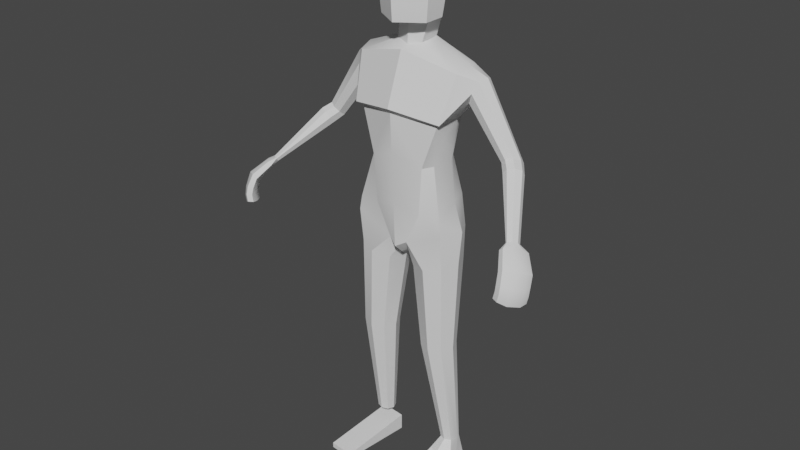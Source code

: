 # Source: Characers_1.blend  (saved by Blender 4.0.36; exported with 4.5.12 LTS)
import bpy
from mathutils import Matrix  # noqa: F401  (used for matrix-valued properties, if any)

bpy.ops.wm.read_factory_settings(use_empty=True)
scene = bpy.context.scene
scene.name = 'Scene'

# ---- collections
col_collection = bpy.data.collections.new('Collection'); scene.collection.children.link(col_collection)
col_metarig = bpy.data.collections.new('metarig'); scene.collection.children.link(col_metarig)

# ---- node groups
ng_auto_smooth = bpy.data.node_groups.new('Auto Smooth', 'GeometryNodeTree')
_s = ng_auto_smooth.interface.new_socket(name='Geometry', in_out='OUTPUT', socket_type='NodeSocketGeometry')
_s = ng_auto_smooth.interface.new_socket(name='Geometry', in_out='INPUT', socket_type='NodeSocketGeometry')
_s = ng_auto_smooth.interface.new_socket(name='Angle', in_out='INPUT', socket_type='NodeSocketFloat')
_s.subtype = 'ANGLE'
_s.min_value = 0.0
_s.max_value = 3.142
ng_auto_smooth.is_modifier = True
_N = ng_auto_smooth.nodes; _L = ng_auto_smooth.links
n0 = _N.new('NodeGroupOutput'); n0.name = 'Group Output'; n0.location = (480, -100)
n1 = _N.new('NodeGroupInput'); n1.name = 'Group Input'; n1.location = (-420, -300)
n2 = _N.new('NodeGroupInput'); n2.name = 'Group Input.001'; n2.location = (-60, -100)
n3 = _N.new('GeometryNodeSetShadeSmooth'); n3.name = 'Set Shade Smooth'; n3.location = (120, -100)
n3.domain = 'EDGE'
n4 = _N.new('GeometryNodeSetShadeSmooth'); n4.name = 'Set Shade Smooth.001'; n4.location = (300, -100)
n5 = _N.new('GeometryNodeInputMeshEdgeAngle'); n5.name = 'Edge Angle'; n5.location = (-420, -220)
n6 = _N.new('GeometryNodeInputEdgeSmooth'); n6.name = 'Is Edge Smooth'; n6.location = (-60, -160)
n7 = _N.new('GeometryNodeInputShadeSmooth'); n7.name = 'Is Face Smooth'; n7.location = (-240, -340)
n8 = _N.new('FunctionNodeBooleanMath'); n8.name = 'Boolean Math'; n8.location = (-60, -220)
n9 = _N.new('FunctionNodeCompare'); n9.name = 'Compare'; n9.location = (-240, -180)
n9.operation = 'LESS_EQUAL'
_L.new(n5.outputs[0], n9.inputs[0])
_L.new(n4.outputs[0], n0.inputs[0])
_L.new(n1.outputs[1], n9.inputs[1])
_L.new(n9.outputs[0], n8.inputs[0])
_L.new(n7.outputs[0], n8.inputs[1])
_L.new(n2.outputs[0], n3.inputs[0])
_L.new(n6.outputs[0], n3.inputs[1])
_L.new(n3.outputs[0], n4.inputs[0])
_L.new(n8.outputs[0], n3.inputs[2])
n0.is_active_output = True

# ---- world
world_world = bpy.data.worlds.new('World'); scene.world = world_world
world_world.use_nodes = True; world_world.node_tree.nodes.clear()
_N = world_world.node_tree.nodes; _L = world_world.node_tree.links
n0 = _N.new('ShaderNodeOutputWorld'); n0.name = 'World Output'; n0.location = (300, 300)
n1 = _N.new('ShaderNodeBackground'); n1.name = 'Background'; n1.location = (10, 300)
n1.inputs[0].default_value = (0.05088, 0.05088, 0.05088, 1.0)
_L.new(n1.outputs[0], n0.inputs[0])
n0.is_active_output = True
world_world.color = (0.05088, 0.05088, 0.05088)
world_world.use_sun_shadow = False
world_world.sun_shadow_jitter_overblur = 0.0

# ---- meshes
me_cube = bpy.data.meshes.new('Cube')
me_cube.from_pydata([(-3.296, -9.669, 87.07), (-4.579, -4.055, 152.0), (-3.296, 9.669, 87.07), (-4.407, 3.091, 152.5), (3.296, -9.669, 87.07), (4.579, -4.055, 152.0), (3.296, 9.669, 87.07), (4.407, 3.091, 152.5), (0.0, -8.361, 150.1), (12.06, 2.521, 116.3), (11.11, -5.8, 114.3), (0.0, 4.029, 117.8), (0.0, -12.84, 117.8), (0.0, -11.3, 85.29), (0.0, 5.25, 87.99), (0.0, 8.558, 141.3), (16.32, -10.44, 130.4), (14.73, 7.298, 136.1), (4.564, 0.3456, 152.2), (13.35, 0.0, 114.7), (0.0, 6.872, 134.8), (0.0, -13.46, 131.4), (14.49, -5.007, 125.0), (12.81, 4.115, 125.7), (15.24, 0.0, 129.6), (0.0, -12.07, 101.6), (15.91, -8.921, 97.49), (12.31, 7.479, 101.0), (0.0, 8.918, 101.3), (14.93, 0.0, 101.7), (0.0, -14.64, 133.0), (19.36, 0.0, 147.1), (18.39, -5.037, 145.5), (0.0, 7.026, 149.2), (15.54, 7.377, 145.4), (0.0, 4.734, 153.6), (0.0, -5.321, 150.9), (35.83, 4.372, 118.1), (21.16, 6.542, 138.7), (37.33, 3.805, 119.7), (22.68, 5.775, 142.5), (24.07, 2.673, 143.6), (23.25, -0.7575, 143.1), (34.23, -1.569, 121.6), (21.94, -2.42, 139.5), (20.45, -1.439, 136.0), (19.56, 1.474, 134.4), (33.71, 3.325, 117.6), (19.91, 4.719, 135.4), (37.51, 1.881, 121.5), (36.28, -0.3754, 122.3), (32.52, -0.9141, 120.1), (32.27, 1.157, 118.5), (54.59, -17.45, 96.35), (56.15, -17.57, 97.63), (55.84, -19.93, 98.72), (53.29, -23.05, 99.95), (50.46, -24.53, 100.4), (48.91, -24.4, 99.09), (49.88, -22.63, 97.81), (52.43, -19.51, 96.58), (51.0, -14.05, 101.0), (49.02, -15.6, 101.7), (46.81, -18.31, 102.8), (46.07, -20.09, 103.4), (47.31, -20.13, 104.4), (49.39, -18.5, 104.2), (51.6, -15.79, 103.2), (52.24, -14.09, 102.0), (54.54, -18.18, 93.99), (56.44, -18.82, 94.26), (56.19, -21.42, 94.35), (53.86, -24.81, 95.28), (51.25, -26.37, 96.34), (49.35, -25.73, 96.07), (50.0, -23.56, 95.29), (52.33, -20.17, 94.36), (54.6, -18.79, 91.81), (56.48, -19.54, 91.62), (56.09, -22.11, 91.41), (53.77, -25.5, 92.34), (51.31, -27.1, 93.68), (49.44, -26.36, 93.87), (50.07, -24.13, 93.27), (52.39, -20.73, 92.34), (54.05, -18.89, 89.37), (55.93, -19.63, 89.18), (55.54, -22.21, 88.98), (53.22, -25.6, 89.9), (50.76, -27.2, 91.24), (48.89, -26.46, 91.43), (49.52, -24.23, 90.83), (51.84, -20.83, 89.91), (-12.06, 2.521, 116.3), (-11.11, -5.8, 114.3), (-16.32, -10.44, 130.4), (-14.73, 7.298, 136.1), (-4.564, 0.3456, 152.2), (-13.35, 0.0, 114.7), (-14.49, -5.007, 125.0), (-12.81, 4.115, 125.7), (-15.24, 0.0, 129.6), (-15.91, -8.921, 97.49), (-12.31, 7.479, 101.0), (-14.93, 0.0, 101.7), (14.42, 4.443, 9.741), (16.65, 3.517, 9.861), (17.58, 1.282, 9.911), (16.65, -0.9536, 9.861), (14.42, -1.88, 9.741), (12.19, -0.9536, 9.621), (11.26, 1.282, 9.571), (12.19, 3.517, 9.621), (12.27, 2.677, 49.79), (16.49, 0.9256, 50.02), (18.24, -3.304, 50.11), (16.49, -7.533, 50.02), (12.27, -9.285, 49.79), (8.045, -7.533, 49.57), (6.296, -3.304, 49.47), (8.045, 0.9256, 49.57), (18.15, -3.106, 5.927), (18.15, -0.2868, 0.1592), (20.42, -17.12, 2.694), (20.42, -16.61, 0.1592), (10.46, -4.135, 5.927), (10.46, -1.316, 0.1592), (10.7, -22.19, 1.981), (10.7, -22.19, 0.1592), (-19.36, 0.0, 147.1), (-18.39, -5.037, 145.5), (-15.54, 7.377, 145.4), (-35.83, 4.372, 118.1), (-21.16, 6.542, 138.7), (-37.33, 3.805, 119.7), (-22.68, 5.775, 142.5), (-24.07, 2.673, 143.6), (-23.25, -0.7575, 143.1), (-34.23, -1.569, 121.6), (-21.94, -2.42, 139.5), (-20.45, -1.439, 136.0), (-19.56, 1.474, 134.4), (-33.71, 3.325, 117.6), (-19.91, 4.719, 135.4), (-37.51, 1.881, 121.5), (-36.28, -0.3754, 122.3), (-32.52, -0.9141, 120.1), (-32.27, 1.157, 118.5), (-54.59, -17.45, 96.35), (-56.15, -17.57, 97.63), (-55.84, -19.93, 98.72), (-53.29, -23.05, 99.95), (-50.46, -24.53, 100.4), (-48.91, -24.4, 99.09), (-49.88, -22.63, 97.81), (-52.43, -19.51, 96.58), (-51.0, -14.05, 101.0), (-49.02, -15.6, 101.7), (-46.81, -18.31, 102.8), (-46.07, -20.09, 103.4), (-47.31, -20.13, 104.4), (-49.39, -18.5, 104.2), (-51.6, -15.79, 103.2), (-52.24, -14.09, 102.0), (-54.54, -18.18, 93.99), (-56.44, -18.82, 94.26), (-56.19, -21.42, 94.35), (-53.86, -24.81, 95.28), (-51.25, -26.37, 96.34), (-49.35, -25.73, 96.07), (-50.0, -23.56, 95.29), (-52.33, -20.17, 94.36), (-54.6, -18.79, 91.81), (5.559, -2.131, 159.0), (0.0, 4.531, 160.4), (5.387, 4.671, 159.2), (0.0, -4.872, 159.0), (-56.48, -19.54, 91.62), (-56.09, -22.11, 91.41), (-53.77, -25.5, 92.34), (-51.31, -27.1, 93.68), (-49.44, -26.36, 93.87), (-50.07, -24.13, 93.27), (-52.39, -20.73, 92.34), (-54.05, -18.89, 89.37), (-55.93, -19.63, 89.18), (-55.54, -22.21, 88.98), (-53.22, -25.6, 89.9), (-50.76, -27.2, 91.24), (-48.89, -26.46, 91.43), (-49.52, -24.23, 90.83), (0.0, 5.473, 182.6), (4.407, 5.614, 181.7), (0.0, -3.93, 183.5), (4.579, -1.189, 181.5), (-51.84, -20.83, 89.91), (0.0, -12.41, 159.2), (8.578, -7.116, 159.4), (8.813, -0.08979, 159.6), (0.0, -11.46, 181.9), (-14.42, 4.443, 9.741), (8.371, -6.565, 179.8), (8.813, 0.8529, 179.8), (-16.65, 3.517, 9.861), (4.961, 5.968, 169.4), (0.0, 5.809, 170.6), (-17.58, 1.282, 9.911), (0.0, -13.26, 170.7), (-16.65, -0.9536, 9.861), (9.921, 0.6079, 168.4), (9.54, -7.522, 168.3), (-14.42, -1.88, 9.741), (-12.19, -0.9536, 9.621), (-11.26, 1.282, 9.571), (-12.19, 3.517, 9.621), (-12.27, 2.677, 49.79), (-16.49, 0.9256, 50.02), (-18.24, -3.304, 50.11), (-16.49, -7.533, 50.02), (-12.27, -9.285, 49.79), (-8.045, -7.533, 49.57), (38.06, 1.252, 115.9), (39.77, 0.8088, 117.6), (39.95, -0.7901, 119.6), (38.5, -2.608, 120.5), (36.28, -3.58, 119.9), (34.57, -3.137, 118.1), (34.39, -1.538, 116.2), (35.84, 0.28, 115.3), (35.84, 0.28, 115.3), (35.84, 0.28, 115.3), (38.06, 1.252, 115.9), (38.06, 1.252, 115.9), (34.39, -1.538, 116.2), (34.39, -1.538, 116.2), (34.57, -3.137, 118.1), (34.57, -3.137, 118.1), (36.28, -3.58, 119.9), (36.28, -3.58, 119.9), (38.5, -2.608, 120.5), (38.5, -2.608, 120.5), (39.95, -0.7901, 119.6), (39.95, -0.7901, 119.6), (39.77, 0.8088, 117.6), (39.77, 0.8088, 117.6), (31.35, 5.034, 124.4), (33.36, 4.34, 125.9), (34.38, 2.066, 126.7), (33.77, -0.4489, 126.3), (31.94, -1.728, 125.0), (29.93, -1.027, 123.5), (28.93, 1.24, 122.7), (29.52, 3.748, 123.0), (48.89, -14.31, 103.5), (46.44, -16.3, 103.8), (46.6, -17.12, 104.9), (49.06, -15.12, 104.6), (47.49, -15.01, 103.3), (46.39, -17.37, 104.7), (48.01, -16.41, 105.1), (49.1, -14.06, 103.7), (10.67, 6.057, 79.57), (16.36, 3.646, 80.8), (18.71, -2.174, 81.32), (16.36, -7.994, 80.8), (10.67, -10.41, 79.57), (4.981, -7.994, 78.34), (2.625, -2.174, 77.82), (4.981, 3.646, 78.34), (8.477, -9.865, 98.27), (6.479, 8.759, 101.8), (16.53, -9.252, 92.74), (14.54, -9.023, 129.4), (13.37, 8.212, 89.64), (9.627, -10.06, 114.6), (11.41, 8.318, 130.7), (9.661, 6.322, 116.6), (18.46, -0.2972, 91.98), (14.42, 0.2203, 125.3), (-6.296, -3.304, 49.47), (-8.045, 0.9256, 49.57), (-18.15, 4.278, 5.927), (-18.15, 4.278, 0.1592), (-20.92, -21.16, 1.981), (-20.92, -21.16, 0.1592), (-9.181, 3.249, 5.927), (-9.181, 3.249, 0.1592), (-11.95, -22.19, 1.981), (-11.95, -22.19, 0.1592), (-5.559, -2.131, 159.0), (-5.387, 4.671, 159.2), (-4.407, 5.614, 181.7), (-4.579, -1.189, 181.5), (-8.578, -7.116, 159.4), (-8.813, -0.08979, 159.6), (-8.371, -6.565, 179.8), (-8.813, 0.8529, 179.8), (-4.961, 5.968, 169.4), (-9.921, 0.6079, 168.4), (-9.54, -7.522, 168.3), (-38.06, 1.252, 115.9), (-39.77, 0.8088, 117.6), (-39.95, -0.7901, 119.6), (-38.5, -2.608, 120.5), (-36.28, -3.58, 119.9), (-34.57, -3.137, 118.1), (-34.39, -1.538, 116.2), (-35.84, 0.28, 115.3), (-35.84, 0.28, 115.3), (-35.84, 0.28, 115.3), (-38.06, 1.252, 115.9), (-38.06, 1.252, 115.9), (-34.39, -1.538, 116.2), (-34.39, -1.538, 116.2), (1.023, 0.08196, 81.07), (0.0, -1.056, 80.46), (-34.57, -3.137, 118.1), (-34.57, -3.137, 118.1), (-36.28, -3.58, 119.9), (-36.28, -3.58, 119.9), (-38.5, -2.608, 120.5), (-38.5, -2.608, 120.5), (-39.95, -0.7901, 119.6), (-39.95, -0.7901, 119.6), (-39.77, 0.8088, 117.6), (-39.77, 0.8088, 117.6), (-31.35, 5.034, 124.4), (-33.36, 4.34, 125.9), (-34.38, 2.066, 126.7), (-33.77, -0.4489, 126.3), (-31.94, -1.728, 125.0), (-29.93, -1.027, 123.5), (-28.93, 1.24, 122.7), (-29.52, 3.748, 123.0), (-48.89, -14.31, 103.5), (-46.44, -16.3, 103.8), (-46.6, -17.12, 104.9), (-49.06, -15.12, 104.6), (-47.49, -15.01, 103.3), (1.595, -6.085, 83.1), (0.0, -7.693, 81.9), (-46.39, -17.37, 104.7), (0.0, 4.256, 84.82), (1.595, 6.249, 83.1), (-48.01, -16.41, 105.1), (-2.625, -2.174, 77.82), (-4.981, -7.994, 78.34), (10.53, 7.32, 123.7), (-10.67, -10.41, 79.57), (0.0, 5.45, 126.3), (-16.36, -7.994, 80.8), (-49.1, -14.06, 103.7), (-18.71, -2.174, 81.32), (-8.477, -9.865, 98.27), (-16.36, 3.646, 80.8), (-10.67, 6.057, 79.57), (-4.981, 3.646, 78.34), (-6.479, 8.759, 101.8), (-16.53, -9.252, 92.74), (-14.54, -9.023, 129.4), (-13.37, 8.212, 89.64), (-9.627, -10.06, 114.6), (-11.41, 8.318, 130.7), (-9.661, 6.322, 116.6), (-18.46, -0.2972, 91.98), (-14.42, 0.2203, 125.3), (-1.023, 0.08196, 81.07), (-1.595, -6.085, 83.1), (-1.595, 6.249, 83.1), (-10.53, 7.32, 123.7), (16.93, -21.68, 1.981), (16.93, -21.68, 0.1592), (14.3, -6.926, 5.927), (14.3, 2.616, 0.1592), (18.15, 4.854, 0.1592), (10.46, 3.825, 0.1592), (14.3, 7.757, 0.1592)], [], [(19, 9, 23, 278), (330, 331, 140, 139), (308, 338, 334, 311), (153, 169, 170, 154), (172, 184, 185, 177), (26, 271, 277, 29), (217, 218, 350, 352), (145, 138, 330, 329), (269, 274, 12, 25), (215, 216, 354, 355), (311, 324, 301, 300), (302, 303, 321, 323), (180, 188, 189, 181), (280, 215, 355, 356), (166, 178, 179, 167), (27, 29, 277, 273), (17, 15, 33, 34), (270, 28, 11, 276), (146, 147, 332, 331), (36, 5, 173, 176), (358, 0, 353, 102), (219, 220, 346, 348), (301, 302, 323, 325), (325, 323, 144, 134), (20, 15, 17, 275), (349, 20, 275, 347), (21, 12, 274, 272), (167, 179, 180, 168), (19, 278, 22, 10), (313, 309, 142, 147), (356, 368, 366, 345), (20, 362, 96, 15), (21, 272, 16, 30), (6, 14, 28, 270), (9, 19, 29, 27), (312, 308, 307, 306), (307, 300, 310, 309), (279, 280, 356, 345), (4, 269, 25, 13), (10, 26, 29, 19), (355, 2, 368, 356), (16, 32, 8, 30), (18, 5, 32, 31), (35, 7, 34, 33), (216, 217, 352, 354), (7, 18, 31, 34), (324, 351, 337, 322), (289, 293, 294, 290), (5, 36, 8, 32), (365, 101, 362, 100), (316, 312, 306, 305), (245, 38, 40, 246), (246, 40, 41, 247), (247, 41, 42, 248), (248, 42, 44, 249), (249, 44, 45, 250), (250, 45, 46, 251), (251, 46, 48, 252), (252, 48, 38, 245), (221, 231, 244, 222), (222, 244, 242, 223), (223, 242, 240, 224), (224, 240, 238, 225), (225, 238, 236, 226), (226, 236, 234, 227), (227, 234, 230, 228), (228, 230, 231, 221), (61, 53, 60, 62), (63, 59, 58, 64), (65, 57, 56, 66), (67, 55, 54, 68), (62, 60, 59, 63), (64, 58, 57, 65), (66, 56, 55, 67), (68, 54, 53, 61), (260, 68, 61, 253), (259, 66, 67, 256), (258, 64, 65, 255), (257, 62, 63, 254), (256, 67, 68, 260), (255, 65, 66, 259), (254, 63, 64, 258), (253, 61, 62, 257), (59, 60, 76, 75), (57, 58, 74, 73), (55, 56, 72, 71), (53, 54, 70, 69), (60, 53, 69, 76), (58, 59, 75, 74), (56, 57, 73, 72), (54, 55, 71, 70), (69, 70, 78, 77), (76, 69, 77, 84), (74, 75, 83, 82), (72, 73, 81, 80), (70, 71, 79, 78), (75, 76, 84, 83), (73, 74, 82, 81), (71, 72, 80, 79), (83, 84, 92, 91), (81, 82, 90, 89), (79, 80, 88, 87), (77, 78, 86, 85), (84, 77, 85, 92), (82, 83, 91, 90), (80, 81, 89, 88), (78, 79, 87, 86), (21, 359, 361, 12), (218, 219, 348, 350), (312, 335, 338, 308), (316, 341, 335, 312), (171, 183, 172, 164), (178, 186, 187, 179), (151, 167, 168, 152), (154, 170, 171, 155), (334, 338, 157, 156), (344, 337, 162, 161), (337, 351, 163, 162), (160, 161, 151, 152), (211, 212, 220, 219), (357, 363, 11, 28), (3, 290, 174, 35), (203, 206, 217, 216), (287, 288, 286, 285), (103, 360, 364, 104), (291, 296, 295, 292), (132, 134, 327, 326), (213, 214, 280, 279), (98, 365, 100, 93), (133, 96, 362, 143), (94, 361, 359, 99), (191, 291, 292, 193), (288, 284, 282, 286), (102, 104, 364, 358), (353, 25, 12, 361), (134, 144, 328, 327), (290, 294, 298, 297), (143, 362, 101, 141), (212, 213, 279, 220), (96, 131, 33, 15), (36, 176, 289, 1), (297, 298, 296, 291), (207, 199, 295, 299), (290, 297, 205, 174), (176, 196, 293, 289), (35, 33, 131, 3), (299, 295, 296, 298), (97, 1, 289, 290, 3), (141, 101, 359, 140), (200, 203, 216, 215), (94, 98, 104, 102), (0, 13, 25, 353), (309, 310, 132, 142), (95, 30, 8, 130), (318, 316, 305, 304), (181, 189, 190, 182), (206, 208, 218, 217), (285, 286, 282, 281), (2, 357, 28, 14), (112, 120, 113, 105), (111, 119, 120, 112), (110, 118, 119, 111), (109, 117, 118, 110), (108, 116, 117, 109), (107, 115, 116, 108), (106, 114, 115, 107), (105, 113, 114, 106), (121, 123, 124, 122), (370, 127, 128, 371), (127, 125, 126, 128), (370, 372, 125, 127), (371, 373, 122, 124), (93, 103, 104, 98), (97, 129, 130, 1), (1, 130, 8, 36), (328, 329, 137, 136), (327, 328, 136, 135), (137, 130, 129, 136), (326, 327, 135, 133), (303, 304, 319, 321), (333, 326, 133, 143), (331, 332, 141, 140), (319, 317, 146, 138), (329, 330, 139, 137), (300, 301, 325, 310), (332, 333, 143, 141), (310, 325, 134, 132), (321, 319, 138, 145), (3, 131, 129, 97), (159, 160, 152, 153), (158, 159, 153, 154), (322, 320, 303, 302), (308, 311, 300, 307), (306, 307, 309, 313), (18, 7, 175, 173, 5), (162, 163, 149, 150), (304, 305, 317, 319), (7, 35, 174, 175), (161, 162, 150, 151), (305, 306, 313, 317), (191, 193, 194, 192), (204, 205, 191, 192), (192, 194, 201, 202), (156, 157, 155, 148), (176, 173, 197, 196), (210, 209, 202, 201), (147, 142, 333, 332), (320, 344, 336, 318), (207, 210, 201, 199), (173, 175, 198, 197), (142, 132, 326, 333), (336, 344, 161, 160), (338, 335, 158, 157), (194, 193, 199, 201), (204, 192, 202, 209), (175, 204, 209, 198), (351, 334, 156, 163), (196, 197, 210, 207), (324, 322, 302, 301), (10, 22, 272, 274), (197, 198, 209, 210), (0, 367, 340, 13), (175, 174, 205, 204), (41, 40, 34, 31), (40, 38, 17, 34), (38, 48, 275, 17), (48, 46, 24, 275), (46, 45, 272, 24), (45, 44, 16, 272), (44, 42, 32, 16), (42, 41, 31, 32), (229, 228, 221, 232), (233, 227, 228, 229), (235, 226, 227, 233), (237, 225, 226, 235), (239, 224, 225, 237), (241, 223, 224, 239), (243, 222, 223, 241), (232, 221, 222, 243), (232, 243, 260, 253), (230, 47, 37, 231), (231, 37, 39, 244), (234, 52, 47, 230), (236, 51, 52, 234), (238, 43, 51, 236), (240, 50, 43, 238), (242, 49, 50, 240), (244, 39, 49, 242), (47, 252, 245, 37), (52, 251, 252, 47), (51, 250, 251, 52), (43, 249, 250, 51), (50, 248, 249, 43), (49, 247, 248, 50), (39, 246, 247, 49), (37, 245, 246, 39), (229, 232, 253, 257), (235, 233, 254, 258), (239, 237, 255, 259), (233, 229, 257, 254), (237, 235, 258, 255), (241, 239, 259, 256), (243, 241, 256, 260), (120, 268, 261, 113), (119, 267, 268, 120), (118, 266, 267, 119), (117, 265, 266, 118), (116, 264, 265, 117), (115, 263, 264, 116), (114, 262, 263, 115), (113, 261, 262, 114), (271, 26, 269, 4), (27, 273, 6, 270), (322, 337, 344, 320), (23, 9, 276, 347), (335, 341, 159, 158), (165, 177, 178, 166), (22, 278, 24, 272), (278, 23, 275, 24), (26, 10, 274, 269), (9, 27, 270, 276), (157, 158, 154, 155), (208, 211, 219, 218), (149, 165, 166, 150), (164, 172, 177, 165), (152, 168, 169, 153), (148, 164, 165, 149), (341, 336, 160, 159), (163, 156, 148, 149), (155, 171, 164, 148), (150, 166, 167, 151), (170, 182, 183, 171), (21, 30, 95, 359), (98, 94, 99, 365), (220, 279, 345, 346), (349, 369, 362, 20), (168, 180, 181, 169), (183, 195, 184, 172), (182, 190, 195, 183), (169, 181, 182, 170), (177, 185, 186, 178), (283, 284, 288, 287), (317, 313, 147, 146), (214, 200, 215, 280), (283, 287, 285, 281), (179, 187, 188, 180), (281, 282, 284, 283), (196, 207, 299, 293), (292, 295, 199, 193), (293, 299, 298, 294), (136, 129, 131, 135), (135, 131, 96, 133), (140, 359, 95, 139), (139, 95, 130, 137), (297, 291, 191, 205), (320, 318, 304, 303), (311, 334, 351, 324), (144, 145, 329, 328), (318, 336, 341, 316), (103, 357, 2, 360), (99, 359, 101, 365), (138, 146, 331, 330), (323, 321, 145, 144), (343, 342, 14, 6), (102, 353, 361, 94), (368, 2, 14, 342), (339, 340, 315, 314), (4, 13, 340, 339), (93, 363, 357, 103), (367, 366, 315, 340), (314, 315, 342, 343), (262, 261, 6, 273), (261, 268, 343, 6), (268, 267, 314, 343), (267, 266, 339, 314), (266, 265, 4, 339), (265, 264, 271, 4), (264, 263, 277, 271), (263, 262, 273, 277), (23, 347, 275), (11, 363, 369, 349), (354, 360, 2, 355), (100, 362, 369), (352, 364, 360, 354), (366, 368, 342, 315), (345, 366, 367, 346), (350, 358, 364, 352), (348, 0, 358, 350), (11, 349, 347, 276), (346, 367, 0, 348), (100, 369, 363, 93), (128, 126, 373, 371), (123, 121, 372, 370), (123, 370, 371, 124), (373, 126, 375, 376), (122, 373, 376, 374), (376, 375, 112, 105), (375, 126, 111, 112), (126, 125, 110, 111), (125, 372, 109, 110), (372, 121, 108, 109), (121, 122, 107, 108), (122, 374, 106, 107), (374, 376, 105, 106)])
me_cube.polygons.foreach_set('use_smooth', [True] * 364)
_k = set([(0, 353), (4, 269), (16, 272), (37, 39), (37, 47), (39, 49), (43, 50), (43, 51), (47, 52), (49, 50), (51, 52), (95, 359), (132, 134), (132, 142), (134, 144), (138, 145), (138, 146), (142, 147), (144, 145), (146, 147), (269, 274), (272, 274), (353, 361), (359, 361)])
me_cube.attributes.new('sharp_edge', 'BOOLEAN', 'EDGE').data.foreach_set('value', [ (min(e.vertices), max(e.vertices)) in _k for e in me_cube.edges])
_uv = me_cube.uv_layers.new(name='UVMap')
_uv.uv.foreach_set('vector', [0.4997, 0.75, 0.5025, 0.7516, 0.5309, 0.75, 0.5316, 0.75, 0.5, 0.5163, 0.375, 0.5145, 0.375, 0.8967, 0.5, 0.9459, 0.125, 0.9644, 0.0, 0.0, 0.0, 0.0, 0.0, 0.9644, 0.0, 0.0, 0.0, 0.0, 0.0, 0.0, 0.0, 0.0, 0.0, 0.0, 0.0, 0.0, 0.0, 0.0, 0.0, 0.0, 0.4393, 0.7324, 0.4148, 0.7281, 0.4428, 0.684, 0.4636, 0.7096, 0.75, 0.75, 0.625, 0.75, 0.625, 0.9494, 0.75, 0.9494, 0.625, 0.5, 0.5, 0.5, 0.5, 0.5163, 0.625, 0.5183, 0.4362, 0.75, 0.4988, 0.75, 0.5, 0.75, 0.4375, 0.75, 1.0, 0.75, 0.875, 0.75, 0.875, 0.9494, 1.0, 0.9494, 1.0, 0.9644, 0.875, 0.9644, 0.875, 0.9644, 1.0, 0.9644, 0.75, 0.9644, 0.625, 0.9644, 0.625, 0.9644, 0.75, 0.9644, 0.0, 0.0, 0.0, 0.0, 0.0, 0.0, 0.0, 0.0, 0.125, 0.75, 0.0, 0.75, 0.0, 0.9494, 0.125, 0.9494, 0.0, 0.0, 0.0, 0.0, 0.0, 0.0, 0.0, 0.0, 0.4329, 0.7204, 0.4373, 0.6804, 0.3996, 0.6329, 0.3954, 0.7144, 0.5625, 0.75, 0.5625, 0.75, 0.625, 0.75, 0.625, 0.75, 0.4362, 0.75, 0.4375, 0.75, 0.5, 0.75, 0.4988, 0.75, 0.375, 0.5, 0.25, 0.5, 0.25, 0.5139, 0.375, 0.5145, 0.625, 0.7068, 0.625, 0.7052, 0.625, 0.7052, 0.625, 0.7068, 0.4148, 0.7281, 0.3736, 0.75, 0.4362, 0.75, 0.4393, 0.7324, 0.5, 0.75, 0.375, 0.75, 0.375, 0.9494, 0.5, 0.9494, 0.875, 0.9644, 0.75, 0.9644, 0.75, 0.9644, 0.875, 0.9644, 0.875, 0.9644, 0.75, 0.9644, 0.75, 1.0, 0.875, 1.0, 0.5452, 0.75, 0.5625, 0.75, 0.5625, 0.75, 0.5448, 0.75, 0.5226, 0.75, 0.5452, 0.75, 0.5448, 0.75, 0.5218, 0.75, 0.5452, 0.75, 0.5, 0.75, 0.4988, 0.75, 0.5448, 0.75, 0.0, 0.0, 0.0, 0.0, 0.0, 0.0, 0.0, 0.0, 0.4997, 0.75, 0.5316, 0.75, 0.5315, 0.75, 0.4979, 0.7495, 0.25, 0.9644, 0.125, 0.9644, 0.125, 1.0, 0.25, 1.0, 0.125, 0.9494, 0.3736, 0.75, 0.3736, 0.75, 0.25, 0.9494, 0.5452, 0.75, 0.5448, 0.75, 0.5625, 0.75, 0.5625, 0.75, 0.5452, 0.75, 0.5448, 0.75, 0.5625, 0.75, 0.5625, 0.75, 0.3736, 0.75, 0.375, 0.75, 0.4375, 0.75, 0.4362, 0.75, 0.5025, 0.7516, 0.4997, 0.75, 0.4373, 0.6804, 0.4329, 0.7204, 0.25, 0.9644, 0.0, 1.0, 0.0, 1.0, 0.25, 0.9644, 0.125, 0.9644, 0.0, 0.9644, 0.0, 0.9644, 0.125, 0.9644, 0.25, 0.75, 0.125, 0.75, 0.125, 0.9494, 0.25, 0.9494, 0.3736, 0.75, 0.4362, 0.75, 0.4375, 0.75, 0.375, 0.75, 0.4979, 0.7495, 0.4393, 0.7324, 0.4636, 0.7096, 0.4997, 0.75, 0.0, 0.9494, 0.3736, 0.75, 0.3736, 0.75, 0.125, 0.9494, 0.5625, 0.75, 0.625, 0.75, 0.625, 0.75, 0.5625, 0.75, 0.625, 0.6648, 0.625, 0.7052, 0.625, 0.75, 0.625, 0.6744, 0.625, 0.701, 0.625, 0.7037, 0.625, 0.75, 0.625, 0.75, 0.875, 0.75, 0.75, 0.75, 0.75, 0.9494, 0.875, 0.9494, 0.625, 0.7037, 0.625, 0.6648, 0.625, 0.6744, 0.625, 0.75, 0.875, 0.9644, 0.0, 0.0, 0.0, 0.0, 0.75, 0.9644, 0.625, 0.7052, 0.625, 0.7052, 0.625, 0.7037, 0.625, 0.7037, 0.625, 0.7052, 0.625, 0.7068, 0.625, 0.75, 0.625, 0.75, 0.5316, 0.75, 0.5451, 0.75, 0.5448, 0.75, 0.5309, 0.75, 0.375, 0.9644, 0.25, 0.9644, 0.25, 0.9644, 0.375, 0.9644, 1.0, 0.5163, 1.0, 0.9459, 0.875, 1.0, 0.875, 0.5183, 0.875, 0.5183, 0.875, 1.0, 0.75, 1.0, 0.75, 0.5183, 0.75, 0.5183, 0.75, 1.0, 0.625, 1.0, 0.625, 0.5183, 0.625, 0.5183, 0.625, 1.0, 0.5, 0.9459, 0.5, 0.5163, 0.5, 0.5163, 0.5, 0.9459, 0.375, 0.8967, 0.375, 0.5145, 0.375, 0.5145, 0.375, 0.8967, 0.25, 0.8798, 0.25, 0.5139, 0.25, 0.5139, 0.25, 0.8798, 0.1037, 0.933, 0.1242, 0.5158, 0.1242, 0.5158, 0.1037, 0.933, 0.0, 0.9459, 0.0, 0.5163, 1.0, 0.9644, 1.0, 0.9644, 0.875, 0.9644, 0.875, 0.9644, 0.875, 0.9644, 0.875, 0.9644, 0.75, 0.9644, 0.75, 0.9644, 0.75, 0.9644, 0.75, 0.9644, 0.625, 0.9644, 0.625, 0.9644, 0.625, 0.9644, 0.625, 0.9644, 0.5, 0.9644, 0.5, 0.9644, 0.5, 0.9644, 0.5, 0.9644, 0.375, 0.9644, 0.375, 0.9644, 0.375, 0.9644, 0.375, 0.9644, 0.25, 0.9644, 0.25, 0.9644, 0.25, 0.9644, 0.25, 0.9644, 0.125, 0.9644, 0.125, 0.9644, 0.125, 0.9644, 0.125, 0.9644, 0.0, 0.9644, 0.0, 0.9644, 0.0, 0.0, 0.0, 0.0, 0.0, 0.0, 0.0, 0.0, 0.0, 0.0, 0.0, 0.0, 0.0, 0.0, 0.0, 0.0, 0.0, 0.0, 0.0, 0.0, 0.0, 0.0, 0.0, 0.0, 0.0, 0.0, 0.0, 0.0, 0.0, 0.0, 0.0, 0.0, 0.0, 0.0, 0.0, 0.0, 0.0, 0.0, 0.0, 0.0, 0.0, 0.0, 0.0, 0.0, 0.0, 0.0, 0.0, 0.0, 0.0, 0.0, 0.0, 0.0, 0.0, 0.0, 0.0, 0.0, 0.0, 0.0, 0.0, 0.0, 0.0, 0.0, 0.0, 0.0, 0.0, 0.0, 0.0, 0.0, 0.0, 0.0, 0.0, 0.0, 0.0, 0.0, 0.0, 0.0, 0.0, 0.0, 0.0, 0.0, 0.0, 0.0, 0.0, 0.0, 0.0, 0.0, 0.0, 0.0, 0.0, 0.0, 0.0, 0.0, 0.0, 0.0, 0.0, 0.0, 0.0, 0.0, 0.0, 0.0, 0.0, 0.0, 0.0, 0.0, 0.0, 0.0, 0.0, 0.0, 0.0, 0.0, 0.0, 0.0, 0.0, 0.0, 0.0, 0.0, 0.0, 0.0, 0.0, 0.0, 0.0, 0.0, 0.0, 0.0, 0.0, 0.0, 0.0, 0.0, 0.0, 0.0, 0.0, 0.0, 0.0, 0.0, 0.0, 0.0, 0.0, 0.0, 0.0, 0.0, 0.0, 0.0, 0.0, 0.0, 0.0, 0.0, 0.0, 0.0, 0.0, 0.0, 0.0, 0.0, 0.0, 0.0, 0.0, 0.0, 0.0, 0.0, 0.0, 0.0, 0.0, 0.0, 0.0, 0.0, 0.0, 0.0, 0.0, 0.0, 0.0, 0.0, 0.0, 0.0, 0.0, 0.0, 0.0, 0.0, 0.0, 0.0, 0.0, 0.0, 0.0, 0.0, 0.0, 0.0, 0.0, 0.0, 0.0, 0.0, 0.0, 0.0, 0.0, 0.0, 0.0, 0.0, 0.0, 0.0, 0.0, 0.0, 0.0, 0.0, 0.0, 0.0, 0.0, 0.0, 0.0, 0.0, 0.0, 0.0, 0.0, 0.0, 0.0, 0.0, 0.0, 0.0, 0.0, 0.0, 0.0, 0.0, 0.0, 0.0, 0.0, 0.0, 0.0, 0.0, 0.0, 0.0, 0.0, 0.0, 0.0, 0.0, 0.0, 0.0, 0.0, 0.0, 0.0, 0.0, 0.0, 0.0, 0.0, 0.0, 0.0, 0.0, 0.0, 0.0, 0.0, 0.0, 0.0, 0.0, 0.0, 0.0, 0.0, 0.0, 0.0, 0.0, 0.0, 0.0, 0.0, 0.0, 0.0, 0.0, 0.0, 0.0, 0.0, 0.0, 0.0, 0.0, 0.0, 0.0, 0.0, 0.0, 0.0, 0.0, 0.0, 0.0, 0.0, 0.0, 0.0, 0.0, 0.0, 0.0, 0.0, 0.0, 0.0, 0.0, 0.0, 0.0, 0.0, 0.0, 0.0, 0.0, 0.0, 0.0, 0.0, 0.0, 0.0, 0.0, 0.0, 0.0, 0.0, 0.0, 0.0, 0.0, 0.0, 0.0, 0.0, 0.0, 0.0, 0.0, 0.0, 0.0, 0.0, 0.0, 0.0, 0.0, 0.0, 0.0, 0.0, 0.0, 0.0, 0.0, 0.5452, 0.75, 0.5448, 0.75, 0.4988, 0.75, 0.5, 0.75, 0.625, 0.75, 0.5, 0.75, 0.5, 0.9494, 0.625, 0.9494, 0.25, 0.9644, 0.0, 0.0, 0.0, 0.0, 0.125, 0.9644, 0.375, 0.9644, 0.0, 0.0, 0.0, 0.0, 0.25, 0.9644, 0.0, 0.0, 0.0, 0.0, 0.0, 0.0, 0.0, 0.0, 0.0, 0.0, 0.0, 0.0, 0.0, 0.0, 0.0, 0.0, 0.0, 0.0, 0.0, 0.0, 0.0, 0.0, 0.0, 0.0, 0.0, 0.0, 0.0, 0.0, 0.0, 0.0, 0.0, 0.0, 0.0, 0.0, 0.0, 0.0, 0.0, 0.0, 0.0, 0.0, 0.0, 0.0, 0.0, 0.0, 0.0, 0.0, 0.0, 0.0, 0.0, 0.0, 0.0, 0.0, 0.0, 0.0, 0.0, 0.0, 0.0, 0.0, 0.0, 0.0, 0.0, 0.0, 0.0, 0.0, 0.5, 0.5, 0.375, 0.5, 0.375, 0.75, 0.5, 0.75, 0.4362, 0.75, 0.4988, 0.75, 0.5, 0.75, 0.4375, 0.75, 0.625, 0.7037, 0.625, 0.7037, 0.625, 0.701, 0.625, 0.701, 0.875, 0.5, 0.75, 0.5, 0.75, 0.75, 0.875, 0.75, 0.375, 0.5, 0.625, 0.5, 0.625, 0.75, 0.375, 0.75, 0.4329, 0.7204, 0.3954, 0.7144, 0.3996, 0.6329, 0.4373, 0.6804, 0.625, 0.7037, 0.625, 0.7037, 0.625, 0.7052, 0.625, 0.7052, 1.0, 0.5, 0.875, 0.5, 0.875, 0.5183, 1.0, 0.5163, 0.25, 0.5, 0.125, 0.5, 0.125, 0.75, 0.25, 0.75, 0.4997, 0.75, 0.5316, 0.75, 0.5309, 0.75, 0.5025, 0.7516, 0.0, 0.9459, 0.5625, 0.75, 0.5448, 0.75, 0.1037, 0.933, 0.4979, 0.7495, 0.4988, 0.75, 0.5448, 0.75, 0.5315, 0.75, 0.625, 0.701, 0.625, 0.7037, 0.625, 0.7052, 0.625, 0.7068, 0.625, 0.5, 0.875, 0.5, 0.875, 0.75, 0.625, 0.75, 0.4393, 0.7324, 0.4636, 0.7096, 0.4428, 0.684, 0.4148, 0.7281, 0.4362, 0.75, 0.4375, 0.75, 0.5, 0.75, 0.4988, 0.75, 0.875, 0.5, 0.75, 0.5, 0.75, 0.5183, 0.875, 0.5183, 0.625, 0.7037, 0.625, 0.7037, 0.625, 0.7037, 0.625, 0.7037, 0.1037, 0.933, 0.5448, 0.75, 0.5451, 0.75, 0.25, 0.8798, 0.375, 0.5, 0.25, 0.5, 0.25, 0.75, 0.375, 0.75, 0.5625, 0.75, 0.625, 0.75, 0.625, 0.75, 0.5625, 0.75, 0.625, 0.7068, 0.625, 0.7068, 0.625, 0.7052, 0.625, 0.7052, 0.625, 0.7037, 0.625, 0.7037, 0.625, 0.7037, 0.625, 0.7037, 0.625, 0.7068, 0.625, 0.7068, 0.625, 0.7052, 0.625, 0.7052, 0.625, 0.7037, 0.625, 0.7037, 0.625, 0.701, 0.625, 0.701, 0.625, 0.7068, 0.625, 0.7068, 0.625, 0.7052, 0.625, 0.7052, 0.625, 0.701, 0.625, 0.75, 0.625, 0.75, 0.625, 0.7037, 0.625, 0.7052, 0.625, 0.7052, 0.625, 0.7037, 0.625, 0.7037, 0.625, 0.6648, 0.625, 0.7052, 0.625, 0.7052, 0.625, 0.7037, 0.625, 0.7037, 0.25, 0.8798, 0.5451, 0.75, 0.5448, 0.75, 0.375, 0.8967, 1.0, 0.5, 0.875, 0.5, 0.875, 0.75, 1.0, 0.75, 0.4979, 0.7495, 0.4997, 0.75, 0.4636, 0.7096, 0.4393, 0.7324, 0.3736, 0.75, 0.375, 0.75, 0.4375, 0.75, 0.4362, 0.75, 0.125, 0.9644, 0.0, 0.9644, 0.0, 1.0, 0.125, 1.0, 0.5625, 0.75, 0.5625, 0.75, 0.625, 0.75, 0.625, 0.75, 0.5, 0.9644, 0.375, 1.0, 0.375, 0.75, 0.5, 0.9644, 0.0, 0.0, 0.0, 0.0, 0.0, 0.0, 0.0, 0.0, 0.75, 0.5, 0.625, 0.5, 0.625, 0.75, 0.75, 0.75, 0.375, 0.75, 0.625, 0.75, 0.625, 1.0, 0.375, 1.0, 0.3736, 0.75, 0.4362, 0.75, 0.4375, 0.75, 0.375, 0.75, 0.125, 0.5, 0.125, 0.75, 0.0, 0.75, 0.0, 0.5, 0.25, 0.5, 0.25, 0.75, 0.125, 0.75, 0.125, 0.5, 0.375, 0.5, 0.375, 0.75, 0.25, 0.75, 0.25, 0.5, 0.5, 0.5, 0.5, 0.75, 0.375, 0.75, 0.375, 0.5, 0.625, 0.5, 0.625, 0.75, 0.5, 0.75, 0.5, 0.5, 0.75, 0.5, 0.75, 0.75, 0.625, 0.75, 0.625, 0.5, 0.875, 0.5, 0.875, 0.75, 0.75, 0.75, 0.75, 0.5, 1.0, 0.5, 1.0, 0.75, 0.875, 0.75, 0.875, 0.5, 0.375, 0.0, 0.375, 0.2048, 0.625, 0.2048, 0.625, 0.0, 0.375, 0.375, 0.375, 0.5, 0.625, 0.5, 0.625, 0.375, 0.375, 0.5, 0.375, 0.75, 0.625, 0.75, 0.625, 0.5, 0.25, 0.5, 0.25, 0.75, 0.375, 0.75, 0.375, 0.5, 0.75, 0.5, 0.75, 0.75, 0.875, 0.75, 0.875, 0.5452, 0.5025, 0.7516, 0.4329, 0.7204, 0.4373, 0.6804, 0.4997, 0.75, 0.625, 0.6648, 0.625, 0.6744, 0.625, 0.75, 0.625, 0.7052, 0.625, 0.7052, 0.625, 0.75, 0.625, 0.75, 0.625, 0.7068, 0.75, 0.5183, 0.625, 0.5183, 0.625, 1.0, 0.75, 1.0, 0.875, 0.5183, 0.75, 0.5183, 0.75, 1.0, 0.875, 1.0, 0.625, 1.0, 0.625, 0.75, 0.625, 0.6744, 0.75, 1.0, 1.0, 0.5163, 0.875, 0.5183, 0.875, 1.0, 1.0, 0.9459, 0.625, 0.9644, 0.5, 0.9644, 0.5, 0.9644, 0.625, 0.9644, 0.1242, 0.5158, 0.0, 0.5163, 0.0, 0.9459, 0.1037, 0.933, 0.375, 0.5145, 0.25, 0.5139, 0.25, 0.8798, 0.375, 0.8967, 0.5, 0.9644, 0.375, 0.9644, 0.375, 1.0, 0.5, 1.0, 0.625, 0.5183, 0.5, 0.5163, 0.5, 0.9459, 0.625, 1.0, 1.0, 0.9644, 0.875, 0.9644, 0.875, 0.9644, 1.0, 0.9644, 0.25, 0.5139, 0.1242, 0.5158, 0.1037, 0.933, 0.25, 0.8798, 1.0, 0.9644, 0.875, 0.9644, 0.875, 1.0, 1.0, 1.0, 0.625, 0.9644, 0.5, 0.9644, 0.5, 1.0, 0.625, 1.0, 0.625, 0.7037, 0.625, 0.75, 0.625, 0.6744, 0.625, 0.6648, 0.0, 0.0, 0.0, 0.0, 0.0, 0.0, 0.0, 0.0, 0.0, 0.0, 0.0, 0.0, 0.0, 0.0, 0.0, 0.0, 0.75, 0.9644, 0.625, 0.9644, 0.625, 0.9644, 0.75, 0.9644, 1.5, 1.5, 1.0, 0.9644, 1.0, 0.9644, 1.5, 1.5, 0.25, 0.9644, 0.125, 0.9644, 0.125, 0.9644, 0.25, 0.9644, 0.625, 0.6648, 0.625, 0.7037, 0.625, 0.7037, 0.625, 0.7052, 0.625, 0.7052, 0.0, 0.0, 0.0, 0.0, 0.0, 0.0, 0.0, 0.0, 0.5, 0.9644, 0.375, 0.9644, 0.375, 0.9644, 0.5, 0.9644, 0.625, 0.7037, 0.625, 0.701, 0.625, 0.701, 0.625, 0.7037, 0.0, 0.0, 0.0, 0.0, 0.0, 0.0, 0.0, 0.0, 0.375, 0.9644, 0.25, 0.9644, 0.25, 0.9644, 0.375, 0.9644, 0.625, 0.701, 0.625, 0.7068, 0.625, 0.7052, 0.625, 0.7037, 0.625, 0.7037, 0.625, 0.701, 0.625, 0.701, 0.625, 0.7037, 0.625, 0.7037, 0.625, 0.7052, 0.625, 0.7052, 0.625, 0.7037, 0.0, 0.0, 0.0, 0.0, 0.0, 0.0, 0.0, 0.0, 0.625, 0.7068, 0.625, 0.7052, 0.625, 0.7052, 0.625, 0.7068, 0.625, 0.7052, 0.625, 0.7037, 0.625, 0.7037, 0.625, 0.7052, 0.25, 0.5, 0.125, 0.5, 0.1242, 0.5158, 0.25, 0.5139, 0.625, 0.9644, 0.0, 0.0, 0.0, 0.0, 0.5, 0.9644, 0.625, 0.7068, 0.625, 0.7052, 0.625, 0.7052, 0.625, 0.7068, 0.625, 0.7052, 0.625, 0.7037, 0.625, 0.7037, 0.625, 0.7052, 0.125, 0.5, 0.0, 0.5, 0.0, 0.5163, 0.1242, 0.5158, 0.0, 0.0, 0.0, 0.0, 0.0, 0.0, 0.0, 0.0, 0.0, 0.0, 0.0, 0.0, 0.0, 0.0, 0.0, 0.0, 0.625, 0.7052, 0.625, 0.7068, 0.625, 0.7068, 0.625, 0.7052, 0.625, 0.7037, 0.625, 0.7037, 0.625, 0.7037, 0.625, 0.7037, 0.625, 0.7037, 0.625, 0.7037, 0.625, 0.7037, 0.625, 0.7037, 0.0, 0.0, 0.0, 0.0, 0.0, 0.0, 0.0, 0.0, 0.625, 0.7068, 0.625, 0.7052, 0.625, 0.7052, 0.625, 0.7068, 0.875, 0.9644, 0.75, 0.9644, 0.75, 0.9644, 0.875, 0.9644, 0.4979, 0.7495, 0.5315, 0.75, 0.5448, 0.75, 0.4988, 0.75, 0.625, 0.7052, 0.625, 0.7037, 0.625, 0.7037, 0.625, 0.7052, 0.3736, 0.75, 0.3736, 0.75, 0.375, 0.75, 0.375, 0.75, 0.625, 0.7037, 0.625, 0.701, 0.625, 0.701, 0.625, 0.7037, 0.75, 1.0, 0.875, 1.0, 0.625, 0.75, 0.625, 0.6744, 0.875, 1.0, 1.0, 0.9459, 0.5625, 0.75, 0.625, 0.75, 0.0, 0.9459, 0.1037, 0.933, 0.5448, 0.75, 0.5625, 0.75, 0.1037, 0.933, 0.25, 0.8798, 0.5451, 0.75, 0.5448, 0.75, 0.25, 0.8798, 0.375, 0.8967, 0.5448, 0.75, 0.5451, 0.75, 0.375, 0.8967, 0.5, 0.9459, 0.5625, 0.75, 0.5448, 0.75, 0.5, 0.9459, 0.625, 1.0, 0.625, 0.75, 0.5625, 0.75, 0.625, 1.0, 0.75, 1.0, 0.625, 0.6744, 0.625, 0.75, 1.5, 1.5, 1.5, 1.5, 1.0, 0.9644, 1.0, 0.9644, 0.25, 0.9644, 0.25, 0.9644, 0.0, 1.0, 0.0, 1.0, 0.375, 0.9644, 0.375, 0.9644, 0.25, 0.9644, 0.25, 0.9644, 0.5, 0.9644, 0.5, 0.9644, 0.375, 0.75, 0.375, 1.0, 0.625, 0.9644, 0.625, 0.9644, 0.5, 0.9644, 0.5, 0.9644, 0.75, 0.9644, 0.75, 0.9644, 0.625, 0.9644, 0.625, 0.9644, 0.875, 0.9644, 0.875, 0.9644, 0.75, 0.9644, 0.75, 0.9644, 1.0, 0.9644, 1.0, 0.9644, 0.875, 0.9644, 0.875, 0.9644, 1.0, 0.9644, 0.875, 0.9644, 0.0, 0.0, 0.0, 0.0, 0.125, 0.9644, 0.125, 1.0, 0.0, 1.0, 0.0, 0.9644, 1.0, 0.9644, 1.0, 1.0, 0.875, 1.0, 0.875, 0.9644, 0.25, 0.9644, 0.25, 1.0, 0.125, 1.0, 0.125, 0.9644, 0.375, 0.9644, 0.375, 1.0, 0.25, 1.0, 0.25, 0.9644, 0.5, 0.9644, 0.5, 1.0, 0.375, 1.0, 0.375, 0.9644, 0.625, 0.9644, 0.625, 1.0, 0.5, 1.0, 0.5, 0.9644, 0.75, 0.9644, 0.75, 1.0, 0.625, 1.0, 0.625, 0.9644, 0.875, 0.9644, 0.875, 1.0, 0.75, 1.0, 0.75, 0.9644, 0.125, 0.5, 0.1242, 0.5158, 0.0, 0.5163, 0.0, 0.5, 0.25, 0.5, 0.25, 0.5139, 0.1242, 0.5158, 0.125, 0.5, 0.375, 0.5, 0.375, 0.5145, 0.25, 0.5139, 0.25, 0.5, 0.5, 0.5, 0.5, 0.5163, 0.375, 0.5145, 0.375, 0.5, 0.625, 0.5, 0.625, 0.5183, 0.5, 0.5163, 0.5, 0.5, 0.75, 0.5, 0.75, 0.5183, 0.625, 0.5183, 0.625, 0.5, 0.875, 0.5, 0.875, 0.5183, 0.75, 0.5183, 0.75, 0.5, 1.0, 0.5, 1.0, 0.5163, 0.875, 0.5183, 0.875, 0.5, 0.125, 0.9644, 0.0, 0.9644, 0.0, 0.0, 0.0, 0.0, 0.375, 0.9644, 0.25, 0.9644, 0.0, 0.0, 0.0, 0.0, 0.625, 0.9644, 0.5, 0.9644, 0.0, 0.0, 0.0, 0.0, 0.25, 0.9644, 0.125, 0.9644, 0.0, 0.0, 0.0, 0.0, 0.5, 0.9644, 0.375, 0.9644, 0.0, 0.0, 0.0, 0.0, 0.75, 0.9644, 0.625, 0.9644, 0.0, 0.0, 0.0, 0.0, 0.875, 0.9644, 0.75, 0.9644, 0.0, 0.0, 0.0, 0.0, 0.125, 0.75, 0.125, 0.9494, 0.0, 0.9494, 0.0, 0.75, 0.25, 0.75, 0.25, 0.9494, 0.125, 0.9494, 0.125, 0.75, 0.375, 0.75, 0.375, 0.9494, 0.25, 0.9494, 0.25, 0.75, 0.5, 0.75, 0.5, 0.9494, 0.375, 0.9494, 0.375, 0.75, 0.625, 0.75, 0.625, 0.9494, 0.5, 0.9494, 0.5, 0.75, 0.75, 0.75, 0.75, 0.9494, 0.625, 0.9494, 0.625, 0.75, 0.875, 0.75, 0.875, 0.9494, 0.75, 0.9494, 0.75, 0.75, 1.0, 0.75, 1.0, 0.9494, 0.875, 0.9494, 0.875, 0.75, 0.4148, 0.7281, 0.4393, 0.7324, 0.4362, 0.75, 0.3736, 0.75, 0.4329, 0.7204, 0.3954, 0.7144, 0.3736, 0.75, 0.4362, 0.75, 0.75, 0.9644, 0.0, 0.0, 0.0, 0.0, 0.625, 0.9644, 0.5167, 0.7508, 0.5025, 0.7516, 0.4988, 0.75, 0.5218, 0.75, 0.0, 0.0, 0.0, 0.0, 0.0, 0.0, 0.0, 0.0, 0.0, 0.0, 0.0, 0.0, 0.0, 0.0, 0.0, 0.0, 0.5315, 0.75, 0.5316, 0.75, 0.5451, 0.75, 0.5448, 0.75, 0.5316, 0.75, 0.5309, 0.75, 0.5448, 0.75, 0.5451, 0.75, 0.4393, 0.7324, 0.4979, 0.7495, 0.4988, 0.75, 0.4362, 0.75, 0.5025, 0.7516, 0.4329, 0.7204, 0.4362, 0.75, 0.4988, 0.75, 0.0, 0.0, 0.0, 0.0, 0.0, 0.0, 0.0, 0.0, 0.625, 0.5, 0.5, 0.5, 0.5, 0.75, 0.625, 0.75, 0.0, 0.0, 0.0, 0.0, 0.0, 0.0, 0.0, 0.0, 0.0, 0.0, 0.0, 0.0, 0.0, 0.0, 0.0, 0.0, 0.0, 0.0, 0.0, 0.0, 0.0, 0.0, 0.0, 0.0, 0.0, 0.0, 0.0, 0.0, 0.0, 0.0, 0.0, 0.0, 0.0, 0.0, 0.0, 0.0, 0.0, 0.0, 0.0, 0.0, 0.0, 0.0, 0.0, 0.0, 0.0, 0.0, 0.0, 0.0, 0.0, 0.0, 0.0, 0.0, 0.0, 0.0, 0.0, 0.0, 0.0, 0.0, 0.0, 0.0, 0.0, 0.0, 0.0, 0.0, 0.0, 0.0, 0.0, 0.0, 0.0, 0.0, 0.0, 0.0, 0.5452, 0.75, 0.5625, 0.75, 0.5625, 0.75, 0.5448, 0.75, 0.4997, 0.75, 0.4979, 0.7495, 0.5315, 0.75, 0.5316, 0.75, 0.375, 0.75, 0.25, 0.75, 0.25, 0.9494, 0.375, 0.9494, 0.5226, 0.75, 0.5218, 0.75, 0.5448, 0.75, 0.5452, 0.75, 0.0, 0.0, 0.0, 0.0, 0.0, 0.0, 0.0, 0.0, 0.0, 0.0, 0.0, 0.0, 0.0, 0.0, 0.0, 0.0, 0.0, 0.0, 0.0, 0.0, 0.0, 0.0, 0.0, 0.0, 0.0, 0.0, 0.0, 0.0, 0.0, 0.0, 0.0, 0.0, 0.0, 0.0, 0.0, 0.0, 0.0, 0.0, 0.0, 0.0, 0.375, 0.25, 0.625, 0.25, 0.625, 0.5, 0.375, 0.5, 0.375, 0.9644, 0.25, 0.9644, 0.25, 1.0, 0.375, 1.0, 0.125, 0.5, 0.0, 0.5, 0.0, 0.75, 0.125, 0.75, 0.125, 0.5, 0.375, 0.5, 0.375, 0.75, 0.125, 0.75, 0.0, 0.0, 0.0, 0.0, 0.0, 0.0, 0.0, 0.0, 0.375, 0.0, 0.625, 0.0, 0.625, 0.25, 0.375, 0.25, 0.625, 0.7068, 0.625, 0.7068, 0.625, 0.7052, 0.625, 0.7052, 0.625, 0.7052, 0.625, 0.7052, 0.625, 0.7068, 0.625, 0.7068, 0.625, 0.7052, 0.625, 0.7052, 0.625, 0.7037, 0.625, 0.7037, 0.75, 1.0, 0.625, 0.6744, 0.625, 0.75, 0.875, 1.0, 0.875, 1.0, 0.625, 0.75, 0.5625, 0.75, 1.0, 0.9459, 0.375, 0.8967, 0.5448, 0.75, 0.5625, 0.75, 0.5, 0.9459, 0.5, 0.9459, 0.5625, 0.75, 0.625, 0.75, 0.625, 1.0, 0.625, 0.7037, 0.625, 0.7037, 0.625, 0.701, 0.625, 0.701, 0.625, 0.9644, 0.5, 0.9644, 0.5, 0.9644, 0.625, 0.9644, 1.0, 0.9644, 0.0, 0.0, 0.0, 0.0, 0.875, 0.9644, 0.75, 0.5, 0.625, 0.5, 0.625, 0.5183, 0.75, 0.5183, 0.5, 0.9644, 0.0, 0.0, 0.0, 0.0, 0.375, 0.9644, 0.4329, 0.7204, 0.4362, 0.75, 0.3736, 0.75, 0.3954, 0.7144, 0.5315, 0.75, 0.5448, 0.75, 0.5451, 0.75, 0.5316, 0.75, 0.5, 0.5, 0.375, 0.5, 0.375, 0.5145, 0.5, 0.5163, 0.75, 0.9644, 0.625, 0.9644, 0.625, 1.0, 0.75, 1.0, 0.3736, 0.75, 0.375, 0.75, 0.375, 0.75, 0.3736, 0.75, 0.4393, 0.7324, 0.4362, 0.75, 0.4988, 0.75, 0.4979, 0.7495, 0.3736, 0.75, 0.3736, 0.75, 0.375, 0.75, 0.375, 0.75, 0.3736, 0.75, 0.375, 0.75, 0.375, 0.75, 0.3736, 0.75, 0.3736, 0.75, 0.375, 0.75, 0.375, 0.75, 0.3736, 0.75, 0.5025, 0.7516, 0.4988, 0.75, 0.4362, 0.75, 0.4329, 0.7204, 0.3736, 0.75, 0.3736, 0.75, 0.375, 0.75, 0.375, 0.75, 0.3736, 0.75, 0.375, 0.75, 0.375, 0.75, 0.3736, 0.75, 0.875, 0.9494, 1.0, 0.9494, 0.3736, 0.75, 0.3954, 0.7144, 0.0, 0.9494, 0.125, 0.9494, 0.3736, 0.75, 0.3736, 0.75, 0.125, 0.9494, 0.25, 0.9494, 0.3736, 0.75, 0.3736, 0.75, 0.25, 0.9494, 0.375, 0.9494, 0.3736, 0.75, 0.3736, 0.75, 0.375, 0.9494, 0.5, 0.9494, 0.3736, 0.75, 0.3736, 0.75, 0.5, 0.9494, 0.625, 0.9494, 0.4148, 0.7281, 0.3736, 0.75, 0.625, 0.9494, 0.75, 0.9494, 0.4428, 0.684, 0.4148, 0.7281, 0.75, 0.9494, 0.875, 0.9494, 0.3954, 0.7144, 0.3996, 0.6329, 0.5167, 0.7508, 0.5218, 0.75, 0.5448, 0.75, 0.5, 0.75, 0.4988, 0.75, 0.5218, 0.75, 0.5226, 0.75, 0.875, 0.9494, 0.3954, 0.7144, 0.3736, 0.75, 1.0, 0.9494, 0.5167, 0.7508, 0.5448, 0.75, 0.5218, 0.75, 0.75, 0.9494, 0.3996, 0.6329, 0.3954, 0.7144, 0.875, 0.9494, 0.3736, 0.75, 0.3736, 0.75, 0.375, 0.75, 0.375, 0.75, 0.25, 0.9494, 0.3736, 0.75, 0.3736, 0.75, 0.375, 0.9494, 0.625, 0.9494, 0.4148, 0.7281, 0.4428, 0.684, 0.75, 0.9494, 0.5, 0.9494, 0.3736, 0.75, 0.4148, 0.7281, 0.625, 0.9494, 0.5, 0.75, 0.5226, 0.75, 0.5218, 0.75, 0.4988, 0.75, 0.375, 0.9494, 0.3736, 0.75, 0.3736, 0.75, 0.5, 0.9494, 0.5167, 0.7508, 0.5218, 0.75, 0.4988, 0.75, 0.5025, 0.7516, 0.625, 0.5, 0.625, 0.75, 0.75, 0.75, 0.75, 0.5, 0.125, 0.5452, 0.125, 0.75, 0.25, 0.75, 0.25, 0.5, 0.375, 0.2048, 0.375, 0.375, 0.625, 0.375, 0.625, 0.2048, 0.75, 0.75, 0.625, 0.75, 0.625, 0.75, 0.75, 0.75, 0.875, 0.75, 0.75, 0.75, 0.75, 0.75, 0.875, 0.75, 0.75, 0.75, 0.625, 0.75, 0.125, 0.5, 0.0, 0.5, 0.625, 0.75, 0.625, 0.75, 0.25, 0.5, 0.125, 0.5, 0.625, 0.75, 0.375, 0.75, 0.375, 0.5, 0.25, 0.5, 0.375, 0.75, 0.25, 0.75, 0.5, 0.5, 0.375, 0.5, 0.25, 0.75, 0.125, 0.75, 0.625, 0.5, 0.5, 0.5, 0.375, 0.0, 0.625, 0.0, 0.75, 0.5, 0.625, 0.5, 0.875, 0.75, 0.875, 0.75, 0.875, 0.5, 0.75, 0.5, 0.875, 0.75, 0.75, 0.75, 1.0, 0.5, 0.875, 0.5])
me_cube.update()
arm_metarig = bpy.data.armatures.new('metarig')  # bones are not reproduced

# ---- objects
ob_cube = bpy.data.objects.new('Cube', me_cube)
ob_metarig = bpy.data.objects.new('metarig', arm_metarig)

# ---- transforms, parenting, visibility, modifiers, constraints
ob_cube.location = (0.0, 0.0, 0.0)
_m = ob_cube.modifiers.new('Auto Smooth', 'NODES')
_m.node_group = ng_auto_smooth
_gi = [s.identifier for s in ng_auto_smooth.interface.items_tree if s.item_type == 'SOCKET' and s.in_out == 'INPUT']
_m[_gi[1]] = 0.5236  # Angle
ob_metarig.location = (0.0, 0.0, 0.0)
ob_metarig.show_in_front = True

# ---- collection membership
scene.collection.objects.link(ob_cube)
col_metarig.objects.link(ob_metarig)

# ---- scene / render settings (as saved in the file)
scene.frame_start = 1; scene.frame_end = 250; scene.frame_set(3)
scene.render.engine = 'CYCLES'
scene.render.fps = 30
scene.cycles.sampling_pattern = 'TABULATED_SOBOL'
scene.eevee.taa_samples = 32
scene.eevee.taa_render_samples = 128
scene.eevee.use_gtao = True
scene.eevee.gtao_distance = 50.0
scene.view_settings.look = 'High Contrast'
scene.view_settings.view_transform = 'Filmic'
scene.unit_settings.scale_length = 0.01
bpy.context.view_layer.update()

# ---- added for rendering (the .blend has no active camera and no usable light): camera, sun
cam_auto = bpy.data.cameras.new('AutoCamera')
cam_auto.lens = 50.0
cam_auto.sensor_width = 36.0
cam_auto.clip_end = 3547.81
ob_auto_camera = bpy.data.objects.new('AutoCamera', cam_auto)
scene.collection.objects.link(ob_auto_camera)
ob_auto_camera.location = (202.155, -251.353, 253.563)
ob_auto_camera.rotation_euler = (1.09748, -7.21219e-08, 0.694738)
scene.camera = ob_auto_camera
light_auto_sun = bpy.data.lights.new('AutoSun', 'SUN')
light_auto_sun.energy = 3.0
light_auto_sun.angle = 0.0523599
ob_auto_sun = bpy.data.objects.new('AutoSun', light_auto_sun)
scene.collection.objects.link(ob_auto_sun)
ob_auto_sun.rotation_euler = (0.872665, 0.174533, 0.523599)
bpy.context.view_layer.update()
